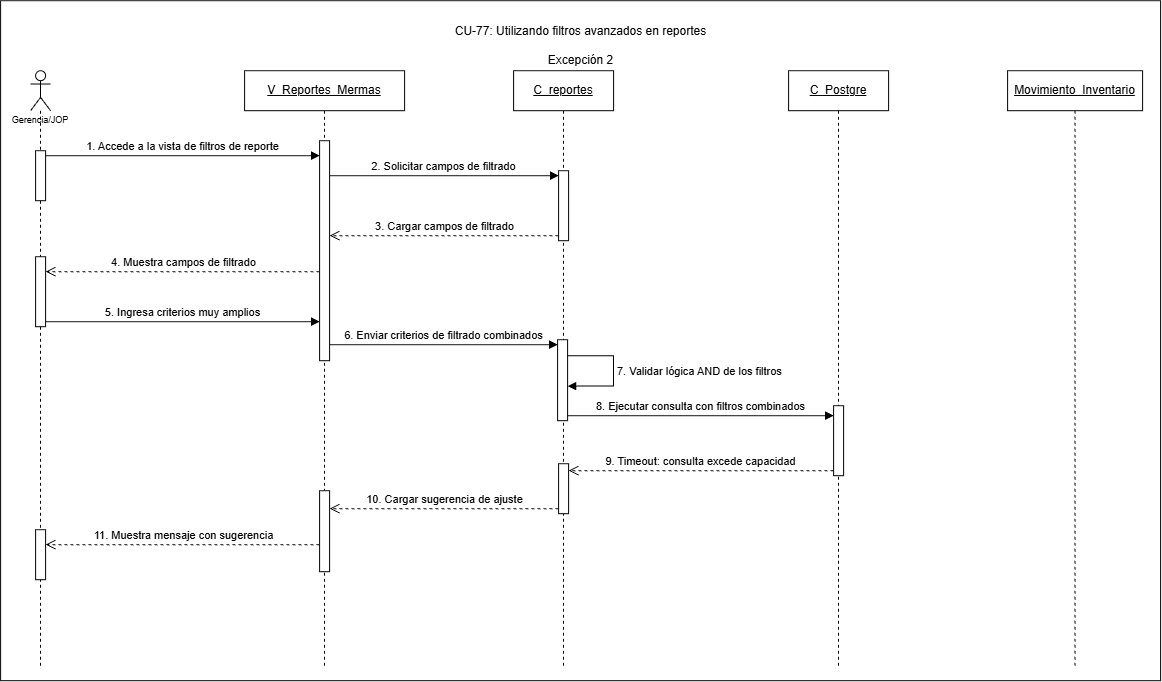

The diagram above was exported from draw.io. Its source (the exported page's mxGraphModel, read from the mxfile embedded in the PNG):
<mxGraphModel dx="1882" dy="891" grid="1" gridSize="10" guides="1" tooltips="1" connect="1" arrows="1" fold="1" page="1" pageScale="1" pageWidth="827" pageHeight="1169" math="0" shadow="0">
  <root>
    <mxCell id="HRSo0WtpwmjYOy2e16Ju-0" />
    <mxCell id="HRSo0WtpwmjYOy2e16Ju-1" parent="HRSo0WtpwmjYOy2e16Ju-0" />
    <mxCell id="HRSo0WtpwmjYOy2e16Ju-2" parent="HRSo0WtpwmjYOy2e16Ju-1" style="rounded=0;whiteSpace=wrap;html=1;" value="" vertex="1">
      <mxGeometry height="680" width="1160" x="170" y="170" as="geometry" />
    </mxCell>
    <mxCell id="HRSo0WtpwmjYOy2e16Ju-3" parent="HRSo0WtpwmjYOy2e16Ju-1" style="shape=umlLifeline;perimeter=lifelinePerimeter;whiteSpace=wrap;html=1;container=1;dropTarget=0;collapsible=0;recursiveResize=0;outlineConnect=0;portConstraint=eastwest;newEdgeStyle={&quot;curved&quot;:0,&quot;rounded&quot;:0};participant=umlActor;align=center;" value="&lt;p&gt;&lt;font style=&quot;font-size: 9px;&quot; face=&quot;Helvetica&quot;&gt;&lt;br&gt;&lt;br&gt;&lt;br&gt;&lt;br&gt;Gerencia/JOP&lt;/font&gt;&lt;/p&gt;" vertex="1">
      <mxGeometry height="595" width="20" x="200" y="240" as="geometry" />
    </mxCell>
    <mxCell id="HRSo0WtpwmjYOy2e16Ju-4" parent="HRSo0WtpwmjYOy2e16Ju-3" style="html=1;points=[[0,0,0,0,5],[0,1,0,0,-5],[1,0,0,0,5],[1,1,0,0,-5]];perimeter=orthogonalPerimeter;outlineConnect=0;targetShapes=umlLifeline;portConstraint=eastwest;newEdgeStyle={&quot;curved&quot;:0,&quot;rounded&quot;:0};" value="" vertex="1">
      <mxGeometry height="50" width="10" x="5" y="80" as="geometry" />
    </mxCell>
    <mxCell id="HRSo0WtpwmjYOy2e16Ju-5" parent="HRSo0WtpwmjYOy2e16Ju-3" style="html=1;points=[[0,0,0,0,5],[0,1,0,0,-5],[1,0,0,0,5],[1,1,0,0,-5]];perimeter=orthogonalPerimeter;outlineConnect=0;targetShapes=umlLifeline;portConstraint=eastwest;newEdgeStyle={&quot;curved&quot;:0,&quot;rounded&quot;:0};" value="" vertex="1">
      <mxGeometry height="70" width="10" x="5" y="186" as="geometry" />
    </mxCell>
    <mxCell id="HRSo0WtpwmjYOy2e16Ju-6" parent="HRSo0WtpwmjYOy2e16Ju-3" style="html=1;points=[[0,0,0,0,5],[0,1,0,0,-5],[1,0,0,0,5],[1,1,0,0,-5]];perimeter=orthogonalPerimeter;outlineConnect=0;targetShapes=umlLifeline;portConstraint=eastwest;newEdgeStyle={&quot;curved&quot;:0,&quot;rounded&quot;:0};" value="" vertex="1">
      <mxGeometry height="50" width="10" x="5" y="459" as="geometry" />
    </mxCell>
    <mxCell id="HRSo0WtpwmjYOy2e16Ju-7" edge="1" parent="HRSo0WtpwmjYOy2e16Ju-1" style="html=1;verticalAlign=bottom;endArrow=open;dashed=1;endSize=8;curved=0;rounded=0;exitX=0;exitY=1;exitDx=0;exitDy=-5;exitPerimeter=0;" target="HRSo0WtpwmjYOy2e16Ju-6" value="11. Muestra mensaje con sugerencia">
      <mxGeometry relative="1" as="geometry">
        <mxPoint x="489" y="714" as="sourcePoint" />
        <mxPoint x="36" y="779" as="targetPoint" />
      </mxGeometry>
    </mxCell>
    <mxCell id="HRSo0WtpwmjYOy2e16Ju-8" parent="HRSo0WtpwmjYOy2e16Ju-1" style="shape=umlLifeline;perimeter=lifelinePerimeter;whiteSpace=wrap;html=1;container=1;dropTarget=0;collapsible=0;recursiveResize=0;outlineConnect=0;portConstraint=eastwest;newEdgeStyle={&quot;curved&quot;:0,&quot;rounded&quot;:0};" value="&lt;u&gt;C_reportes&lt;/u&gt;" vertex="1">
      <mxGeometry height="595" width="100" x="683" y="240" as="geometry" />
    </mxCell>
    <mxCell id="HRSo0WtpwmjYOy2e16Ju-9" parent="HRSo0WtpwmjYOy2e16Ju-8" style="html=1;points=[[0,0,0,0,5],[0,1,0,0,-5],[1,0,0,0,5],[1,1,0,0,-5]];perimeter=orthogonalPerimeter;outlineConnect=0;targetShapes=umlLifeline;portConstraint=eastwest;newEdgeStyle={&quot;curved&quot;:0,&quot;rounded&quot;:0};" value="" vertex="1">
      <mxGeometry height="70" width="10" x="45" y="100" as="geometry" />
    </mxCell>
    <mxCell id="HRSo0WtpwmjYOy2e16Ju-10" parent="HRSo0WtpwmjYOy2e16Ju-8" style="html=1;points=[[0,0,0,0,5],[0,1,0,0,-5],[1,0,0,0,5],[1,1,0,0,-5]];perimeter=orthogonalPerimeter;outlineConnect=0;targetShapes=umlLifeline;portConstraint=eastwest;newEdgeStyle={&quot;curved&quot;:0,&quot;rounded&quot;:0};" value="" vertex="1">
      <mxGeometry height="81" width="10" x="44" y="269" as="geometry" />
    </mxCell>
    <mxCell id="HRSo0WtpwmjYOy2e16Ju-11" edge="1" parent="HRSo0WtpwmjYOy2e16Ju-8" source="HRSo0WtpwmjYOy2e16Ju-10" style="html=1;align=left;spacingLeft=2;endArrow=block;rounded=0;edgeStyle=orthogonalEdgeStyle;curved=0;rounded=0;innerLoopWaypoints=1;" target="HRSo0WtpwmjYOy2e16Ju-10" value="7. Validar lógica AND de los filtros">
      <mxGeometry relative="1" as="geometry">
        <Array as="points">
          <mxPoint x="99.99000000000001" y="285.08" />
          <mxPoint x="99.99000000000001" y="315.4" />
        </Array>
        <mxPoint x="56.99000000000001" y="285.0499999999999" as="sourcePoint" />
        <mxPoint x="56.99000000000001" y="315.37" as="targetPoint" />
      </mxGeometry>
    </mxCell>
    <mxCell id="HRSo0WtpwmjYOy2e16Ju-12" parent="HRSo0WtpwmjYOy2e16Ju-8" style="html=1;points=[[0,0,0,0,5],[0,1,0,0,-5],[1,0,0,0,5],[1,1,0,0,-5]];perimeter=orthogonalPerimeter;outlineConnect=0;targetShapes=umlLifeline;portConstraint=eastwest;newEdgeStyle={&quot;curved&quot;:0,&quot;rounded&quot;:0};" value="" vertex="1">
      <mxGeometry height="50" width="10" x="45" y="393" as="geometry" />
    </mxCell>
    <mxCell id="HRSo0WtpwmjYOy2e16Ju-13" parent="HRSo0WtpwmjYOy2e16Ju-1" style="shape=umlLifeline;perimeter=lifelinePerimeter;whiteSpace=wrap;html=1;container=1;dropTarget=0;collapsible=0;recursiveResize=0;outlineConnect=0;portConstraint=eastwest;newEdgeStyle={&quot;curved&quot;:0,&quot;rounded&quot;:0};" value="&lt;u&gt;C_Postgre&lt;/u&gt;" vertex="1">
      <mxGeometry height="595" width="100" x="958" y="240" as="geometry" />
    </mxCell>
    <mxCell id="HRSo0WtpwmjYOy2e16Ju-14" parent="HRSo0WtpwmjYOy2e16Ju-13" style="html=1;points=[[0,0,0,0,5],[0,1,0,0,-5],[1,0,0,0,5],[1,1,0,0,-5]];perimeter=orthogonalPerimeter;outlineConnect=0;targetShapes=umlLifeline;portConstraint=eastwest;newEdgeStyle={&quot;curved&quot;:0,&quot;rounded&quot;:0};" value="" vertex="1">
      <mxGeometry height="70" width="10" x="45" y="335" as="geometry" />
    </mxCell>
    <mxCell id="HRSo0WtpwmjYOy2e16Ju-15" parent="HRSo0WtpwmjYOy2e16Ju-1" style="shape=umlLifeline;perimeter=lifelinePerimeter;whiteSpace=wrap;html=1;container=1;dropTarget=0;collapsible=0;recursiveResize=0;outlineConnect=0;portConstraint=eastwest;newEdgeStyle={&quot;curved&quot;:0,&quot;rounded&quot;:0};" value="&lt;u&gt;Movimiento_Inventario&lt;/u&gt;" vertex="1">
      <mxGeometry height="595" width="135" x="1177" y="240" as="geometry" />
    </mxCell>
    <mxCell id="HRSo0WtpwmjYOy2e16Ju-16" edge="1" parent="HRSo0WtpwmjYOy2e16Ju-1" source="HRSo0WtpwmjYOy2e16Ju-4" style="html=1;verticalAlign=bottom;endArrow=block;curved=0;rounded=0;entryX=0;entryY=0;entryDx=0;entryDy=5;exitX=1;exitY=0;exitDx=0;exitDy=5;exitPerimeter=0;" value="1. Accede a la vista de filtros de reporte">
      <mxGeometry relative="1" as="geometry">
        <mxPoint x="305" y="325" as="sourcePoint" />
        <mxPoint x="489" y="325" as="targetPoint" />
      </mxGeometry>
    </mxCell>
    <mxCell id="HRSo0WtpwmjYOy2e16Ju-17" edge="1" parent="HRSo0WtpwmjYOy2e16Ju-1" style="html=1;verticalAlign=bottom;endArrow=block;curved=0;rounded=0;entryX=0;entryY=0;entryDx=0;entryDy=5;" target="HRSo0WtpwmjYOy2e16Ju-9" value="2. Solicitar campos de filtrado">
      <mxGeometry relative="1" as="geometry">
        <mxPoint x="499" y="345" as="sourcePoint" />
      </mxGeometry>
    </mxCell>
    <mxCell id="HRSo0WtpwmjYOy2e16Ju-18" edge="1" parent="HRSo0WtpwmjYOy2e16Ju-1" style="html=1;verticalAlign=bottom;endArrow=open;dashed=1;endSize=8;curved=0;rounded=0;exitX=0;exitY=1;exitDx=0;exitDy=-5;exitPerimeter=0;" target="HRSo0WtpwmjYOy2e16Ju-5" value="4. Muestra campos de filtrado">
      <mxGeometry relative="1" as="geometry">
        <mxPoint x="489" y="441" as="sourcePoint" />
        <mxPoint x="454" y="711" as="targetPoint" />
      </mxGeometry>
    </mxCell>
    <mxCell id="HRSo0WtpwmjYOy2e16Ju-19" parent="HRSo0WtpwmjYOy2e16Ju-1" style="text;html=1;whiteSpace=wrap;strokeColor=none;fillColor=none;align=center;verticalAlign=middle;rounded=0;" value="CU-77: Utilizando filtros avanzados en reportes&lt;div&gt;&lt;br&gt;&lt;/div&gt;&lt;div&gt;Excepción 2&lt;/div&gt;" vertex="1">
      <mxGeometry height="30" width="335" x="582.5" y="200" as="geometry" />
    </mxCell>
    <mxCell id="HRSo0WtpwmjYOy2e16Ju-20" edge="1" parent="HRSo0WtpwmjYOy2e16Ju-1" source="HRSo0WtpwmjYOy2e16Ju-9" style="html=1;verticalAlign=bottom;endArrow=open;dashed=1;endSize=8;curved=0;rounded=0;exitX=0;exitY=1;exitDx=0;exitDy=-5;exitPerimeter=0;" value="3. Cargar campos de filtrado">
      <mxGeometry relative="1" as="geometry">
        <mxPoint x="823.0000000000002" y="870" as="sourcePoint" />
        <mxPoint x="499" y="405" as="targetPoint" />
      </mxGeometry>
    </mxCell>
    <mxCell id="HRSo0WtpwmjYOy2e16Ju-21" edge="1" parent="HRSo0WtpwmjYOy2e16Ju-1" source="HRSo0WtpwmjYOy2e16Ju-5" style="html=1;verticalAlign=bottom;endArrow=block;curved=0;rounded=0;entryX=0;entryY=0;entryDx=0;entryDy=5;exitX=1;exitY=1;exitDx=0;exitDy=-5;exitPerimeter=0;" value="5. Ingresa criterios muy amplios">
      <mxGeometry relative="1" as="geometry">
        <mxPoint x="454" y="491" as="sourcePoint" />
        <mxPoint x="489" y="491" as="targetPoint" />
      </mxGeometry>
    </mxCell>
    <mxCell id="HRSo0WtpwmjYOy2e16Ju-22" edge="1" parent="HRSo0WtpwmjYOy2e16Ju-1" style="html=1;verticalAlign=bottom;endArrow=block;curved=0;rounded=0;entryX=0;entryY=0;entryDx=0;entryDy=5;" target="HRSo0WtpwmjYOy2e16Ju-10" value="6. Enviar criterios de filtrado combinados">
      <mxGeometry relative="1" as="geometry">
        <mxPoint x="499" y="514" as="sourcePoint" />
      </mxGeometry>
    </mxCell>
    <mxCell id="HRSo0WtpwmjYOy2e16Ju-23" edge="1" parent="HRSo0WtpwmjYOy2e16Ju-1" source="HRSo0WtpwmjYOy2e16Ju-10" style="html=1;verticalAlign=bottom;endArrow=block;curved=0;rounded=0;exitX=1;exitY=1;exitDx=0;exitDy=-5;exitPerimeter=0;" target="HRSo0WtpwmjYOy2e16Ju-14" value="8. Ejecutar consulta con filtros combinados">
      <mxGeometry relative="1" as="geometry">
        <mxPoint x="1013" y="554" as="sourcePoint" />
        <mxPoint x="954" y="575" as="targetPoint" />
      </mxGeometry>
    </mxCell>
    <mxCell id="HRSo0WtpwmjYOy2e16Ju-24" edge="1" parent="HRSo0WtpwmjYOy2e16Ju-1" source="HRSo0WtpwmjYOy2e16Ju-14" style="html=1;verticalAlign=bottom;endArrow=open;dashed=1;endSize=8;curved=0;rounded=0;exitX=0;exitY=1;exitDx=0;exitDy=-5;exitPerimeter=0;" target="HRSo0WtpwmjYOy2e16Ju-12" value="9. Timeout: consulta excede capacidad">
      <mxGeometry relative="1" as="geometry">
        <mxPoint x="1003" y="700" as="sourcePoint" />
        <mxPoint x="604" y="775" as="targetPoint" />
      </mxGeometry>
    </mxCell>
    <mxCell id="HRSo0WtpwmjYOy2e16Ju-25" edge="1" parent="HRSo0WtpwmjYOy2e16Ju-1" source="HRSo0WtpwmjYOy2e16Ju-12" style="html=1;verticalAlign=bottom;endArrow=open;dashed=1;endSize=8;curved=0;rounded=0;exitX=0;exitY=1;exitDx=0;exitDy=-5;exitPerimeter=0;" value="10. Cargar sugerencia de ajuste">
      <mxGeometry relative="1" as="geometry">
        <mxPoint x="459" y="799" as="sourcePoint" />
        <mxPoint x="499" y="678" as="targetPoint" />
      </mxGeometry>
    </mxCell>
    <mxCell id="9vk8IBEV-q2ssc8rpN4h-0" parent="HRSo0WtpwmjYOy2e16Ju-1" style="shape=umlLifeline;perimeter=lifelinePerimeter;whiteSpace=wrap;html=1;container=1;dropTarget=0;collapsible=0;recursiveResize=0;outlineConnect=0;portConstraint=eastwest;newEdgeStyle={&quot;curved&quot;:0,&quot;rounded&quot;:0};" value="&lt;u&gt;V_Reportes_Mermas&lt;/u&gt;" vertex="1">
      <mxGeometry height="595" width="160" x="414" y="240" as="geometry" />
    </mxCell>
    <mxCell id="9vk8IBEV-q2ssc8rpN4h-1" parent="9vk8IBEV-q2ssc8rpN4h-0" style="html=1;points=[[0,0,0,0,5],[0,1,0,0,-5],[1,0,0,0,5],[1,1,0,0,-5]];perimeter=orthogonalPerimeter;outlineConnect=0;targetShapes=umlLifeline;portConstraint=eastwest;newEdgeStyle={&quot;curved&quot;:0,&quot;rounded&quot;:0};" value="" vertex="1">
      <mxGeometry height="220" width="10" x="75" y="70" as="geometry" />
    </mxCell>
    <mxCell id="9vk8IBEV-q2ssc8rpN4h-2" parent="9vk8IBEV-q2ssc8rpN4h-0" style="html=1;points=[[0,0,0,0,5],[0,1,0,0,-5],[1,0,0,0,5],[1,1,0,0,-5]];perimeter=orthogonalPerimeter;outlineConnect=0;targetShapes=umlLifeline;portConstraint=eastwest;newEdgeStyle={&quot;curved&quot;:0,&quot;rounded&quot;:0};" value="" vertex="1">
      <mxGeometry height="81" width="10" x="75" y="420" as="geometry" />
    </mxCell>
  </root>
</mxGraphModel>